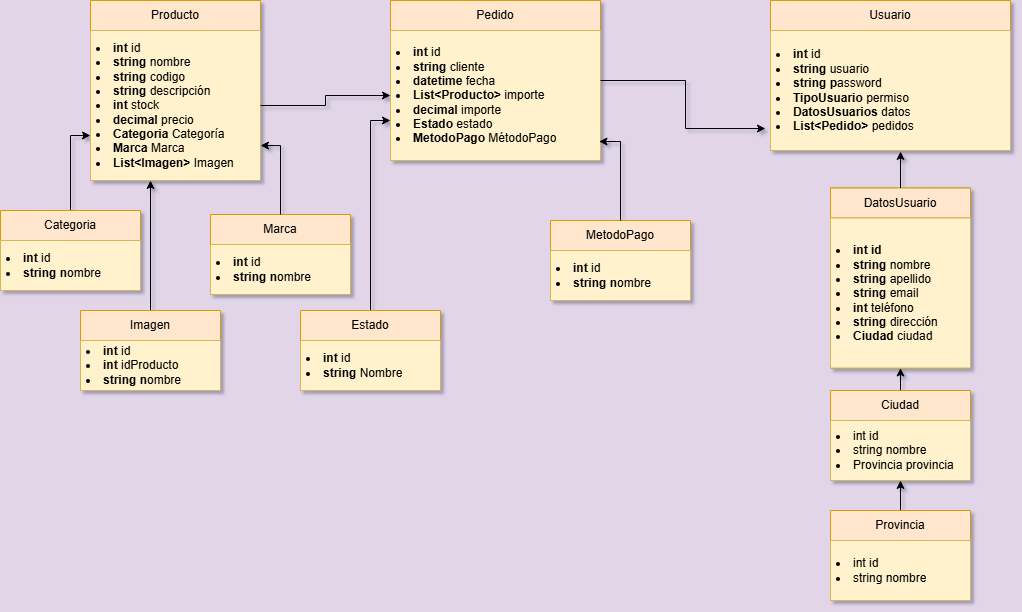

The diagram above was exported from draw.io. Its source (the exported page's mxGraphModel, read from the mxfile embedded in the PNG):
<mxGraphModel dx="1426" dy="793" grid="1" gridSize="10" guides="1" tooltips="1" connect="1" arrows="1" fold="1" page="1" pageScale="1" pageWidth="1169" pageHeight="827" background="#E1D5E7" math="0" shadow="0">
  <root>
    <mxCell id="0" />
    <mxCell id="1" parent="0" />
    <mxCell id="FZLhErWW5twx8UoHuMvh-9" value="Producto" style="swimlane;fontStyle=0;childLayout=stackLayout;horizontal=1;startSize=30;horizontalStack=0;resizeParent=1;resizeParentMax=0;resizeLast=0;collapsible=1;marginBottom=0;whiteSpace=wrap;html=1;fillColor=#ffe6cc;strokeColor=#d79b00;" parent="1" vertex="1">
      <mxGeometry x="100" y="120" width="170" height="180" as="geometry" />
    </mxCell>
    <mxCell id="FZLhErWW5twx8UoHuMvh-10" value="&lt;li data-sourcepos=&quot;9:1-9:34&quot;&gt;&lt;b&gt;int&lt;/b&gt;&amp;nbsp;id&lt;/li&gt;&lt;li data-sourcepos=&quot;10:1-10:1&quot;&gt;&lt;b&gt;string&lt;/b&gt;&amp;nbsp;nombre&lt;/li&gt;&lt;li data-sourcepos=&quot;10:1-10:1&quot;&gt;&lt;b&gt;string&lt;/b&gt; codigo&lt;/li&gt;&lt;li data-sourcepos=&quot;11:1-11:26&quot;&gt;&lt;b&gt;string&lt;/b&gt;&amp;nbsp;descripción&lt;/li&gt;&lt;li data-sourcepos=&quot;11:1-11:26&quot;&gt;&lt;b&gt;int&lt;/b&gt;&amp;nbsp;stock&lt;/li&gt;&lt;li data-sourcepos=&quot;12:1-12:21&quot;&gt;&lt;b&gt;decimal&lt;/b&gt; precio&lt;/li&gt;&lt;li data-sourcepos=&quot;13:1-13:24&quot;&gt;&lt;b&gt;Categoria &lt;/b&gt;Categoría&lt;/li&gt;&lt;li data-sourcepos=&quot;14:1-14:20&quot;&gt;&lt;b&gt;Marca&lt;/b&gt; Marca&lt;/li&gt;&lt;li data-sourcepos=&quot;16:1-17:0&quot;&gt;&lt;b&gt;List&amp;lt;Imagen&amp;gt;&lt;/b&gt; Imagen&lt;/li&gt;" style="text;strokeColor=#d6b656;fillColor=#fff2cc;align=left;verticalAlign=middle;spacingLeft=4;spacingRight=4;overflow=hidden;points=[[0,0.5],[1,0.5]];portConstraint=eastwest;rotatable=0;whiteSpace=wrap;html=1;" parent="FZLhErWW5twx8UoHuMvh-9" vertex="1">
      <mxGeometry y="30" width="170" height="150" as="geometry" />
    </mxCell>
    <mxCell id="hYYSyeTdYW0NqpY2J8m4-15" style="edgeStyle=orthogonalEdgeStyle;rounded=0;orthogonalLoop=1;jettySize=auto;html=1;entryX=0;entryY=0.75;entryDx=0;entryDy=0;" parent="1" source="qlomqM9wLtM1sMn_FEep-1" target="FZLhErWW5twx8UoHuMvh-9" edge="1">
      <mxGeometry relative="1" as="geometry" />
    </mxCell>
    <mxCell id="qlomqM9wLtM1sMn_FEep-1" value="Categoria" style="swimlane;fontStyle=0;childLayout=stackLayout;horizontal=1;startSize=30;horizontalStack=0;resizeParent=1;resizeParentMax=0;resizeLast=0;collapsible=1;marginBottom=0;whiteSpace=wrap;html=1;fillColor=#ffe6cc;strokeColor=#d79b00;" parent="1" vertex="1">
      <mxGeometry x="10" y="330" width="140" height="80" as="geometry" />
    </mxCell>
    <mxCell id="qlomqM9wLtM1sMn_FEep-2" value="&lt;li data-sourcepos=&quot;9:1-9:34&quot;&gt;&lt;b&gt;int&lt;/b&gt;&amp;nbsp;id&lt;/li&gt;&lt;li data-sourcepos=&quot;10:1-10:1&quot;&gt;&lt;b&gt;string n&lt;/b&gt;ombre&lt;/li&gt;" style="text;strokeColor=#d6b656;fillColor=#fff2cc;align=left;verticalAlign=middle;spacingLeft=4;spacingRight=4;overflow=hidden;points=[[0,0.5],[1,0.5]];portConstraint=eastwest;rotatable=0;whiteSpace=wrap;html=1;" parent="qlomqM9wLtM1sMn_FEep-1" vertex="1">
      <mxGeometry y="30" width="140" height="50" as="geometry" />
    </mxCell>
    <mxCell id="qlomqM9wLtM1sMn_FEep-5" value="Usuario" style="swimlane;fontStyle=0;childLayout=stackLayout;horizontal=1;startSize=30;horizontalStack=0;resizeParent=1;resizeParentMax=0;resizeLast=0;collapsible=1;marginBottom=0;whiteSpace=wrap;html=1;fillColor=#ffe6cc;strokeColor=#d79b00;" parent="1" vertex="1">
      <mxGeometry x="780" y="120" width="240" height="150" as="geometry" />
    </mxCell>
    <mxCell id="qlomqM9wLtM1sMn_FEep-6" value="&lt;li data-sourcepos=&quot;34:1-34:17&quot;&gt;&lt;b&gt;int&lt;/b&gt;&amp;nbsp;id&lt;/li&gt;&lt;li data-sourcepos=&quot;34:1-34:17&quot;&gt;&lt;b&gt;string&lt;/b&gt;&amp;nbsp;usuario&lt;/li&gt;&lt;li data-sourcepos=&quot;34:1-34:17&quot;&gt;&lt;b&gt;string p&lt;/b&gt;assword&lt;/li&gt;&lt;li data-sourcepos=&quot;35:1-35:20&quot;&gt;&lt;b&gt;TipoUsuario&lt;/b&gt;&amp;nbsp;permiso&lt;/li&gt;&lt;li data-sourcepos=&quot;35:1-35:20&quot;&gt;&lt;b&gt;DatosUsuarios&lt;/b&gt;&amp;nbsp;datos&lt;/li&gt;&lt;li data-sourcepos=&quot;35:1-35:20&quot;&gt;&lt;b&gt;List&amp;lt;Pedido&amp;gt;&lt;/b&gt;&amp;nbsp;pedidos&lt;/li&gt;" style="text;strokeColor=#d6b656;fillColor=#fff2cc;align=left;verticalAlign=middle;spacingLeft=4;spacingRight=4;overflow=hidden;points=[[0,0.5],[1,0.5]];portConstraint=eastwest;rotatable=0;whiteSpace=wrap;html=1;" parent="qlomqM9wLtM1sMn_FEep-5" vertex="1">
      <mxGeometry y="30" width="240" height="120" as="geometry" />
    </mxCell>
    <mxCell id="qlomqM9wLtM1sMn_FEep-7" value="Pedido" style="swimlane;fontStyle=0;childLayout=stackLayout;horizontal=1;startSize=30;horizontalStack=0;resizeParent=1;resizeParentMax=0;resizeLast=0;collapsible=1;marginBottom=0;whiteSpace=wrap;html=1;fillColor=#ffe6cc;strokeColor=#d79b00;" parent="1" vertex="1">
      <mxGeometry x="400" y="120" width="210" height="160" as="geometry" />
    </mxCell>
    <mxCell id="qlomqM9wLtM1sMn_FEep-8" value="&lt;li data-sourcepos=&quot;9:1-9:34&quot;&gt;&lt;span style=&quot;background-color: initial;&quot;&gt;&lt;b&gt;int&lt;/b&gt; id&lt;/span&gt;&lt;/li&gt;&lt;li data-sourcepos=&quot;48:1-48:16&quot;&gt;&lt;b&gt;string&lt;/b&gt;&amp;nbsp;cliente&lt;/li&gt;&lt;li data-sourcepos=&quot;48:1-48:16&quot;&gt;&lt;b&gt;datetime&lt;/b&gt; fecha&lt;/li&gt;&lt;li data-sourcepos=&quot;48:1-48:16&quot;&gt;&lt;b&gt;List&amp;lt;Producto&amp;gt;&lt;/b&gt; importe&lt;/li&gt;&lt;li data-sourcepos=&quot;50:1-50:18&quot;&gt;&lt;b&gt;decimal&lt;/b&gt; importe&lt;/li&gt;&lt;li data-sourcepos=&quot;50:1-50:18&quot;&gt;&lt;b&gt;Estado&lt;/b&gt;&amp;nbsp;estado&lt;br&gt;&lt;/li&gt;&lt;li data-sourcepos=&quot;51:1-51:16&quot;&gt;&lt;b&gt;MetodoPago&lt;/b&gt;&amp;nbsp;MétodoPago&lt;/li&gt;" style="text;strokeColor=#d6b656;fillColor=#fff2cc;align=left;verticalAlign=middle;spacingLeft=4;spacingRight=4;overflow=hidden;points=[[0,0.5],[1,0.5]];portConstraint=eastwest;rotatable=0;whiteSpace=wrap;html=1;" parent="qlomqM9wLtM1sMn_FEep-7" vertex="1">
      <mxGeometry y="30" width="210" height="130" as="geometry" />
    </mxCell>
    <mxCell id="hYYSyeTdYW0NqpY2J8m4-20" style="edgeStyle=orthogonalEdgeStyle;rounded=0;orthogonalLoop=1;jettySize=auto;html=1;entryX=0.5;entryY=1;entryDx=0;entryDy=0;" parent="1" target="qlomqM9wLtM1sMn_FEep-13" edge="1">
      <mxGeometry relative="1" as="geometry">
        <mxPoint x="910" y="630" as="sourcePoint" />
      </mxGeometry>
    </mxCell>
    <mxCell id="qlomqM9wLtM1sMn_FEep-11" value="Provincia" style="swimlane;fontStyle=0;childLayout=stackLayout;horizontal=1;startSize=30;horizontalStack=0;resizeParent=1;resizeParentMax=0;resizeLast=0;collapsible=1;marginBottom=0;whiteSpace=wrap;html=1;fillColor=#ffe6cc;strokeColor=#d79b00;" parent="1" vertex="1">
      <mxGeometry x="840" y="630" width="140" height="90" as="geometry" />
    </mxCell>
    <mxCell id="qlomqM9wLtM1sMn_FEep-12" value="&lt;li data-sourcepos=&quot;9:1-9:34&quot;&gt;int id&lt;/li&gt;&lt;li data-sourcepos=&quot;10:1-10:1&quot;&gt;string nombre&lt;/li&gt;" style="text;strokeColor=#d6b656;fillColor=#fff2cc;align=left;verticalAlign=middle;spacingLeft=4;spacingRight=4;overflow=hidden;points=[[0,0.5],[1,0.5]];portConstraint=eastwest;rotatable=0;whiteSpace=wrap;html=1;" parent="qlomqM9wLtM1sMn_FEep-11" vertex="1">
      <mxGeometry y="30" width="140" height="60" as="geometry" />
    </mxCell>
    <mxCell id="hYYSyeTdYW0NqpY2J8m4-19" style="edgeStyle=orthogonalEdgeStyle;rounded=0;orthogonalLoop=1;jettySize=auto;html=1;entryX=0.5;entryY=1;entryDx=0;entryDy=0;" parent="1" source="qlomqM9wLtM1sMn_FEep-13" target="qlomqM9wLtM1sMn_FEep-22" edge="1">
      <mxGeometry relative="1" as="geometry" />
    </mxCell>
    <mxCell id="qlomqM9wLtM1sMn_FEep-13" value="Ciudad" style="swimlane;fontStyle=0;childLayout=stackLayout;horizontal=1;startSize=30;horizontalStack=0;resizeParent=1;resizeParentMax=0;resizeLast=0;collapsible=1;marginBottom=0;whiteSpace=wrap;html=1;fillColor=#ffe6cc;strokeColor=#d79b00;" parent="1" vertex="1">
      <mxGeometry x="840" y="510" width="140" height="90" as="geometry" />
    </mxCell>
    <mxCell id="qlomqM9wLtM1sMn_FEep-14" value="&lt;li data-sourcepos=&quot;9:1-9:34&quot;&gt;int id&lt;/li&gt;&lt;li data-sourcepos=&quot;9:1-9:34&quot;&gt;string nombre&lt;/li&gt;&lt;li data-sourcepos=&quot;9:1-9:34&quot;&gt;Provincia provincia&lt;/li&gt;" style="text;strokeColor=#d6b656;fillColor=#fff2cc;align=left;verticalAlign=middle;spacingLeft=4;spacingRight=4;overflow=hidden;points=[[0,0.5],[1,0.5]];portConstraint=eastwest;rotatable=0;whiteSpace=wrap;html=1;" parent="qlomqM9wLtM1sMn_FEep-13" vertex="1">
      <mxGeometry y="30" width="140" height="60" as="geometry" />
    </mxCell>
    <mxCell id="AfoIiT_tKWpU0h3TRwAM-1" value="" style="group;fillColor=#d5e8d4;strokeColor=#82b366;" parent="1" vertex="1" connectable="0">
      <mxGeometry x="840" y="307.5" width="140" height="180" as="geometry" />
    </mxCell>
    <mxCell id="qlomqM9wLtM1sMn_FEep-22" value="DatosUsuario" style="swimlane;fontStyle=0;childLayout=stackLayout;horizontal=1;startSize=30;horizontalStack=0;resizeParent=1;resizeParentMax=0;resizeLast=0;collapsible=1;marginBottom=0;whiteSpace=wrap;html=1;fillColor=#ffe6cc;strokeColor=#d79b00;" parent="AfoIiT_tKWpU0h3TRwAM-1" vertex="1">
      <mxGeometry width="140" height="180" as="geometry" />
    </mxCell>
    <mxCell id="qlomqM9wLtM1sMn_FEep-23" value="&lt;li data-sourcepos=&quot;34:1-34:17&quot;&gt;&lt;span style=&quot;background-color: initial;&quot;&gt;&lt;b&gt;int id&lt;/b&gt;&lt;/span&gt;&lt;/li&gt;&lt;li data-sourcepos=&quot;35:1-35:20&quot;&gt;&lt;b&gt;string&lt;/b&gt;&amp;nbsp;nombre&lt;/li&gt;&lt;li data-sourcepos=&quot;36:1-36:22&quot;&gt;&lt;b&gt;string&lt;/b&gt;&amp;nbsp;apellido&lt;/li&gt;&lt;li data-sourcepos=&quot;37:1-37:45&quot;&gt;&lt;b&gt;string&lt;/b&gt;&amp;nbsp;email&amp;nbsp;&lt;/li&gt;&lt;li data-sourcepos=&quot;38:1-38:32&quot;&gt;&lt;b&gt;int&lt;/b&gt;&amp;nbsp;teléfono&lt;/li&gt;&lt;li data-sourcepos=&quot;39:1-39:23&quot;&gt;&lt;b&gt;string&lt;/b&gt;&amp;nbsp;dirección&lt;/li&gt;&lt;li data-sourcepos=&quot;40:1-40:18&quot;&gt;&lt;b&gt;Ciudad&lt;/b&gt; ciudad&lt;/li&gt;" style="text;strokeColor=#d6b656;fillColor=#fff2cc;align=left;verticalAlign=middle;spacingLeft=4;spacingRight=4;overflow=hidden;points=[[0,0.5],[1,0.5]];portConstraint=eastwest;rotatable=0;whiteSpace=wrap;html=1;" parent="AfoIiT_tKWpU0h3TRwAM-1" vertex="1">
      <mxGeometry y="30" width="140" height="150" as="geometry" />
    </mxCell>
    <mxCell id="AfoIiT_tKWpU0h3TRwAM-2" value="Marca" style="swimlane;fontStyle=0;childLayout=stackLayout;horizontal=1;startSize=30;horizontalStack=0;resizeParent=1;resizeParentMax=0;resizeLast=0;collapsible=1;marginBottom=0;whiteSpace=wrap;html=1;fillColor=#ffe6cc;strokeColor=#d79b00;" parent="1" vertex="1">
      <mxGeometry x="220" y="334" width="140" height="80" as="geometry" />
    </mxCell>
    <mxCell id="AfoIiT_tKWpU0h3TRwAM-3" value="&lt;li data-sourcepos=&quot;9:1-9:34&quot;&gt;&lt;b&gt;int&lt;/b&gt;&amp;nbsp;id&lt;/li&gt;&lt;li data-sourcepos=&quot;10:1-10:1&quot;&gt;&lt;b&gt;string n&lt;/b&gt;ombre&lt;/li&gt;" style="text;strokeColor=#d6b656;fillColor=#fff2cc;align=left;verticalAlign=middle;spacingLeft=4;spacingRight=4;overflow=hidden;points=[[0,0.5],[1,0.5]];portConstraint=eastwest;rotatable=0;whiteSpace=wrap;html=1;" parent="AfoIiT_tKWpU0h3TRwAM-2" vertex="1">
      <mxGeometry y="30" width="140" height="50" as="geometry" />
    </mxCell>
    <mxCell id="hYYSyeTdYW0NqpY2J8m4-13" style="edgeStyle=orthogonalEdgeStyle;rounded=0;orthogonalLoop=1;jettySize=auto;html=1;" parent="1" source="AfoIiT_tKWpU0h3TRwAM-4" edge="1">
      <mxGeometry relative="1" as="geometry">
        <mxPoint x="160" y="300" as="targetPoint" />
      </mxGeometry>
    </mxCell>
    <mxCell id="AfoIiT_tKWpU0h3TRwAM-4" value="Imagen" style="swimlane;fontStyle=0;childLayout=stackLayout;horizontal=1;startSize=30;horizontalStack=0;resizeParent=1;resizeParentMax=0;resizeLast=0;collapsible=1;marginBottom=0;whiteSpace=wrap;html=1;fillColor=#ffe6cc;strokeColor=#d79b00;" parent="1" vertex="1">
      <mxGeometry x="90" y="430" width="140" height="80" as="geometry" />
    </mxCell>
    <mxCell id="AfoIiT_tKWpU0h3TRwAM-5" value="&lt;li data-sourcepos=&quot;9:1-9:34&quot;&gt;&lt;b&gt;int&lt;/b&gt;&amp;nbsp;id&lt;/li&gt;&lt;li data-sourcepos=&quot;9:1-9:34&quot;&gt;&lt;b&gt;int&lt;/b&gt; idProducto&lt;/li&gt;&lt;li data-sourcepos=&quot;10:1-10:1&quot;&gt;&lt;b&gt;string n&lt;/b&gt;ombre&lt;/li&gt;" style="text;strokeColor=#d6b656;fillColor=#fff2cc;align=left;verticalAlign=middle;spacingLeft=4;spacingRight=4;overflow=hidden;points=[[0,0.5],[1,0.5]];portConstraint=eastwest;rotatable=0;whiteSpace=wrap;html=1;" parent="AfoIiT_tKWpU0h3TRwAM-4" vertex="1">
      <mxGeometry y="30" width="140" height="50" as="geometry" />
    </mxCell>
    <mxCell id="hYYSyeTdYW0NqpY2J8m4-3" value="MetodoPago" style="swimlane;fontStyle=0;childLayout=stackLayout;horizontal=1;startSize=30;horizontalStack=0;resizeParent=1;resizeParentMax=0;resizeLast=0;collapsible=1;marginBottom=0;whiteSpace=wrap;html=1;fillColor=#ffe6cc;strokeColor=#d79b00;" parent="1" vertex="1">
      <mxGeometry x="560" y="340" width="140" height="80" as="geometry" />
    </mxCell>
    <mxCell id="hYYSyeTdYW0NqpY2J8m4-4" value="&lt;li data-sourcepos=&quot;9:1-9:34&quot;&gt;&lt;b&gt;int&lt;/b&gt;&amp;nbsp;id&lt;/li&gt;&lt;li data-sourcepos=&quot;10:1-10:1&quot;&gt;&lt;b&gt;string n&lt;/b&gt;ombre&lt;/li&gt;" style="text;strokeColor=#d6b656;fillColor=#fff2cc;align=left;verticalAlign=middle;spacingLeft=4;spacingRight=4;overflow=hidden;points=[[0,0.5],[1,0.5]];portConstraint=eastwest;rotatable=0;whiteSpace=wrap;html=1;" parent="hYYSyeTdYW0NqpY2J8m4-3" vertex="1">
      <mxGeometry y="30" width="140" height="50" as="geometry" />
    </mxCell>
    <mxCell id="hYYSyeTdYW0NqpY2J8m4-17" style="edgeStyle=orthogonalEdgeStyle;rounded=0;orthogonalLoop=1;jettySize=auto;html=1;entryX=0;entryY=0.75;entryDx=0;entryDy=0;" parent="1" source="hYYSyeTdYW0NqpY2J8m4-5" target="qlomqM9wLtM1sMn_FEep-7" edge="1">
      <mxGeometry relative="1" as="geometry" />
    </mxCell>
    <mxCell id="hYYSyeTdYW0NqpY2J8m4-5" value="Estado" style="swimlane;fontStyle=0;childLayout=stackLayout;horizontal=1;startSize=30;horizontalStack=0;resizeParent=1;resizeParentMax=0;resizeLast=0;collapsible=1;marginBottom=0;whiteSpace=wrap;html=1;fillColor=#ffe6cc;strokeColor=#d79b00;" parent="1" vertex="1">
      <mxGeometry x="310" y="430" width="140" height="80" as="geometry" />
    </mxCell>
    <mxCell id="hYYSyeTdYW0NqpY2J8m4-6" value="&lt;li data-sourcepos=&quot;9:1-9:34&quot;&gt;&lt;b&gt;int&lt;/b&gt;&amp;nbsp;id&lt;/li&gt;&lt;li data-sourcepos=&quot;10:1-10:1&quot;&gt;&lt;b&gt;string &lt;/b&gt;Nombre&lt;/li&gt;" style="text;strokeColor=#d6b656;fillColor=#fff2cc;align=left;verticalAlign=middle;spacingLeft=4;spacingRight=4;overflow=hidden;points=[[0,0.5],[1,0.5]];portConstraint=eastwest;rotatable=0;whiteSpace=wrap;html=1;" parent="hYYSyeTdYW0NqpY2J8m4-5" vertex="1">
      <mxGeometry y="30" width="140" height="50" as="geometry" />
    </mxCell>
    <mxCell id="hYYSyeTdYW0NqpY2J8m4-14" style="edgeStyle=orthogonalEdgeStyle;rounded=0;orthogonalLoop=1;jettySize=auto;html=1;entryX=1;entryY=0.767;entryDx=0;entryDy=0;entryPerimeter=0;" parent="1" source="AfoIiT_tKWpU0h3TRwAM-2" target="FZLhErWW5twx8UoHuMvh-10" edge="1">
      <mxGeometry relative="1" as="geometry" />
    </mxCell>
    <mxCell id="hYYSyeTdYW0NqpY2J8m4-18" style="edgeStyle=orthogonalEdgeStyle;rounded=0;orthogonalLoop=1;jettySize=auto;html=1;entryX=0.993;entryY=0.854;entryDx=0;entryDy=0;entryPerimeter=0;" parent="1" source="hYYSyeTdYW0NqpY2J8m4-3" target="qlomqM9wLtM1sMn_FEep-8" edge="1">
      <mxGeometry relative="1" as="geometry" />
    </mxCell>
    <mxCell id="7StAbRzcdiPHNmh9w1tx-3" style="edgeStyle=orthogonalEdgeStyle;rounded=0;orthogonalLoop=1;jettySize=auto;html=1;entryX=-0.021;entryY=0.817;entryDx=0;entryDy=0;entryPerimeter=0;" edge="1" parent="1" source="qlomqM9wLtM1sMn_FEep-7" target="qlomqM9wLtM1sMn_FEep-6">
      <mxGeometry relative="1" as="geometry" />
    </mxCell>
    <mxCell id="7StAbRzcdiPHNmh9w1tx-5" style="edgeStyle=orthogonalEdgeStyle;rounded=0;orthogonalLoop=1;jettySize=auto;html=1;entryX=0;entryY=0.5;entryDx=0;entryDy=0;" edge="1" parent="1" source="FZLhErWW5twx8UoHuMvh-10" target="qlomqM9wLtM1sMn_FEep-8">
      <mxGeometry relative="1" as="geometry" />
    </mxCell>
    <mxCell id="7StAbRzcdiPHNmh9w1tx-6" style="edgeStyle=orthogonalEdgeStyle;rounded=0;orthogonalLoop=1;jettySize=auto;html=1;entryX=0.542;entryY=1.008;entryDx=0;entryDy=0;entryPerimeter=0;" edge="1" parent="1" source="qlomqM9wLtM1sMn_FEep-22" target="qlomqM9wLtM1sMn_FEep-6">
      <mxGeometry relative="1" as="geometry" />
    </mxCell>
  </root>
</mxGraphModel>